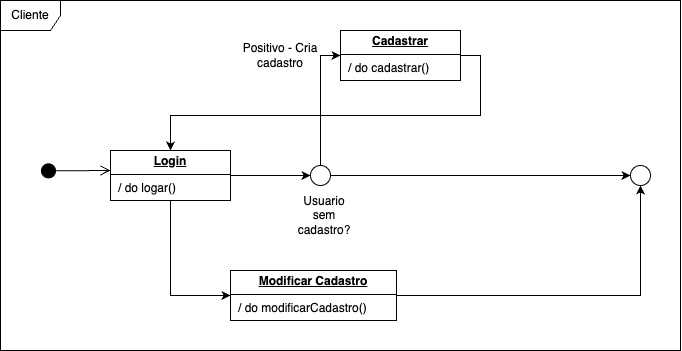

The diagram above was exported from draw.io. Its source (the exported page's mxGraphModel, read from the mxfile embedded in the PNG):
<mxGraphModel dx="995" dy="550" grid="1" gridSize="10" guides="1" tooltips="1" connect="1" arrows="1" fold="1" page="1" pageScale="1" pageWidth="827" pageHeight="1169" math="0" shadow="0">
  <root>
    <mxCell id="0" />
    <mxCell id="1" parent="0" />
    <mxCell id="Df5a-lIOu8rndE-H6bP1-2" value="Cliente" style="shape=umlFrame;whiteSpace=wrap;html=1;pointerEvents=0;" vertex="1" parent="1">
      <mxGeometry x="60" y="130" width="680" height="350" as="geometry" />
    </mxCell>
    <mxCell id="Df5a-lIOu8rndE-H6bP1-12" value="" style="html=1;verticalAlign=bottom;startArrow=circle;startFill=1;endArrow=open;startSize=6;endSize=8;curved=0;rounded=0;" edge="1" parent="1">
      <mxGeometry width="80" relative="1" as="geometry">
        <mxPoint x="100" y="300.42" as="sourcePoint" />
        <mxPoint x="170" y="300" as="targetPoint" />
      </mxGeometry>
    </mxCell>
    <mxCell id="Df5a-lIOu8rndE-H6bP1-37" style="edgeStyle=orthogonalEdgeStyle;rounded=0;orthogonalLoop=1;jettySize=auto;html=1;exitX=1;exitY=0.5;exitDx=0;exitDy=0;entryX=0.5;entryY=0;entryDx=0;entryDy=0;" edge="1" parent="1" source="Df5a-lIOu8rndE-H6bP1-15" target="Df5a-lIOu8rndE-H6bP1-16">
      <mxGeometry relative="1" as="geometry" />
    </mxCell>
    <mxCell id="Df5a-lIOu8rndE-H6bP1-15" value="&lt;p style=&quot;margin:0px;margin-top:4px;text-align:center;text-decoration:underline;&quot;&gt;&lt;b&gt;Cadastrar&lt;/b&gt;&lt;/p&gt;&lt;hr size=&quot;1&quot; style=&quot;border-style:solid;&quot;&gt;&lt;p style=&quot;margin:0px;margin-left:8px;&quot;&gt;/ do cadastrar()&lt;/p&gt;" style="verticalAlign=top;align=left;overflow=fill;html=1;whiteSpace=wrap;" vertex="1" parent="1">
      <mxGeometry x="400" y="160" width="120" height="50" as="geometry" />
    </mxCell>
    <mxCell id="Df5a-lIOu8rndE-H6bP1-25" style="edgeStyle=orthogonalEdgeStyle;rounded=0;orthogonalLoop=1;jettySize=auto;html=1;exitX=1;exitY=0.5;exitDx=0;exitDy=0;entryX=0;entryY=0.5;entryDx=0;entryDy=0;" edge="1" parent="1" source="Df5a-lIOu8rndE-H6bP1-16" target="Df5a-lIOu8rndE-H6bP1-24">
      <mxGeometry relative="1" as="geometry" />
    </mxCell>
    <mxCell id="Df5a-lIOu8rndE-H6bP1-34" style="edgeStyle=orthogonalEdgeStyle;rounded=0;orthogonalLoop=1;jettySize=auto;html=1;exitX=0.5;exitY=1;exitDx=0;exitDy=0;entryX=0;entryY=0.5;entryDx=0;entryDy=0;" edge="1" parent="1" source="Df5a-lIOu8rndE-H6bP1-16" target="Df5a-lIOu8rndE-H6bP1-17">
      <mxGeometry relative="1" as="geometry" />
    </mxCell>
    <mxCell id="Df5a-lIOu8rndE-H6bP1-16" value="&lt;p style=&quot;margin:0px;margin-top:4px;text-align:center;text-decoration:underline;&quot;&gt;&lt;b&gt;Login&lt;/b&gt;&lt;/p&gt;&lt;hr size=&quot;1&quot; style=&quot;border-style:solid;&quot;&gt;&lt;p style=&quot;margin:0px;margin-left:8px;&quot;&gt;/ do logar()&lt;/p&gt;" style="verticalAlign=top;align=left;overflow=fill;html=1;whiteSpace=wrap;" vertex="1" parent="1">
      <mxGeometry x="170" y="280" width="120" height="50" as="geometry" />
    </mxCell>
    <mxCell id="Df5a-lIOu8rndE-H6bP1-35" style="edgeStyle=orthogonalEdgeStyle;rounded=0;orthogonalLoop=1;jettySize=auto;html=1;exitX=1;exitY=0.5;exitDx=0;exitDy=0;entryX=0.5;entryY=1;entryDx=0;entryDy=0;" edge="1" parent="1" source="Df5a-lIOu8rndE-H6bP1-17" target="Df5a-lIOu8rndE-H6bP1-30">
      <mxGeometry relative="1" as="geometry" />
    </mxCell>
    <mxCell id="Df5a-lIOu8rndE-H6bP1-17" value="&lt;p style=&quot;margin:0px;margin-top:4px;text-align:center;text-decoration:underline;&quot;&gt;&lt;b&gt;Modificar Cadastro&lt;/b&gt;&lt;/p&gt;&lt;hr size=&quot;1&quot; style=&quot;border-style:solid;&quot;&gt;&lt;p style=&quot;margin:0px;margin-left:8px;&quot;&gt;/ do modificarCadastro()&lt;/p&gt;" style="verticalAlign=top;align=left;overflow=fill;html=1;whiteSpace=wrap;" vertex="1" parent="1">
      <mxGeometry x="290" y="400" width="166" height="50" as="geometry" />
    </mxCell>
    <mxCell id="Df5a-lIOu8rndE-H6bP1-27" style="edgeStyle=orthogonalEdgeStyle;rounded=0;orthogonalLoop=1;jettySize=auto;html=1;exitX=0.5;exitY=0;exitDx=0;exitDy=0;entryX=0;entryY=0.5;entryDx=0;entryDy=0;" edge="1" parent="1" source="Df5a-lIOu8rndE-H6bP1-24" target="Df5a-lIOu8rndE-H6bP1-15">
      <mxGeometry relative="1" as="geometry" />
    </mxCell>
    <mxCell id="Df5a-lIOu8rndE-H6bP1-31" style="edgeStyle=orthogonalEdgeStyle;rounded=0;orthogonalLoop=1;jettySize=auto;html=1;exitX=1;exitY=0.5;exitDx=0;exitDy=0;entryX=0;entryY=0.5;entryDx=0;entryDy=0;" edge="1" parent="1" source="Df5a-lIOu8rndE-H6bP1-24" target="Df5a-lIOu8rndE-H6bP1-30">
      <mxGeometry relative="1" as="geometry" />
    </mxCell>
    <mxCell id="Df5a-lIOu8rndE-H6bP1-24" value="" style="ellipse;whiteSpace=wrap;html=1;aspect=fixed;" vertex="1" parent="1">
      <mxGeometry x="370" y="295" width="20" height="20" as="geometry" />
    </mxCell>
    <mxCell id="Df5a-lIOu8rndE-H6bP1-26" value="Usuario sem cadastro?" style="text;html=1;align=center;verticalAlign=middle;whiteSpace=wrap;rounded=0;" vertex="1" parent="1">
      <mxGeometry x="354" y="330" width="60" height="30" as="geometry" />
    </mxCell>
    <mxCell id="Df5a-lIOu8rndE-H6bP1-28" value="Positivo - Cria cadastro" style="text;html=1;align=center;verticalAlign=middle;whiteSpace=wrap;rounded=0;" vertex="1" parent="1">
      <mxGeometry x="300" y="170" width="80" height="30" as="geometry" />
    </mxCell>
    <mxCell id="Df5a-lIOu8rndE-H6bP1-30" value="" style="ellipse;whiteSpace=wrap;html=1;aspect=fixed;" vertex="1" parent="1">
      <mxGeometry x="690" y="295" width="20" height="20" as="geometry" />
    </mxCell>
  </root>
</mxGraphModel>